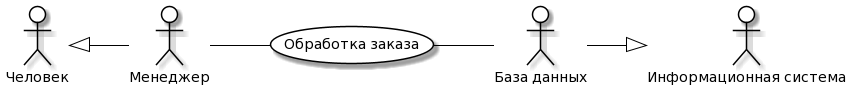

The diagram above was rendered by PlantUML. Its source (embedded in the PNG):
@startuml
skinparam actor {
  BackgroundColor White
  ArrowColor Black
  BorderColor Black
}
skinparam usecase {
  BackgroundColor White
  ArrowColor Black
  BorderColor Black
}
left to right direction
actor P0 as "Человек"
actor S0 as "Информационная система"
actor P as "Менеджер"
actor S as "База данных"
usecase A as "Обработка заказа"
P -- (A)
(A) -- S
P0 <|-- P
S --|> S0
@enduml